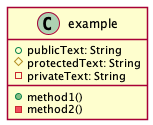

The diagram above was rendered by PlantUML. Its source (embedded in the PNG):
@startuml
skinparam backgroundColor transparent
skinparam shadowing false

class example {
    +publicText: String
    #protectedText: String
    -privateText: String

    +method1()
    -method2()
}

@enduml